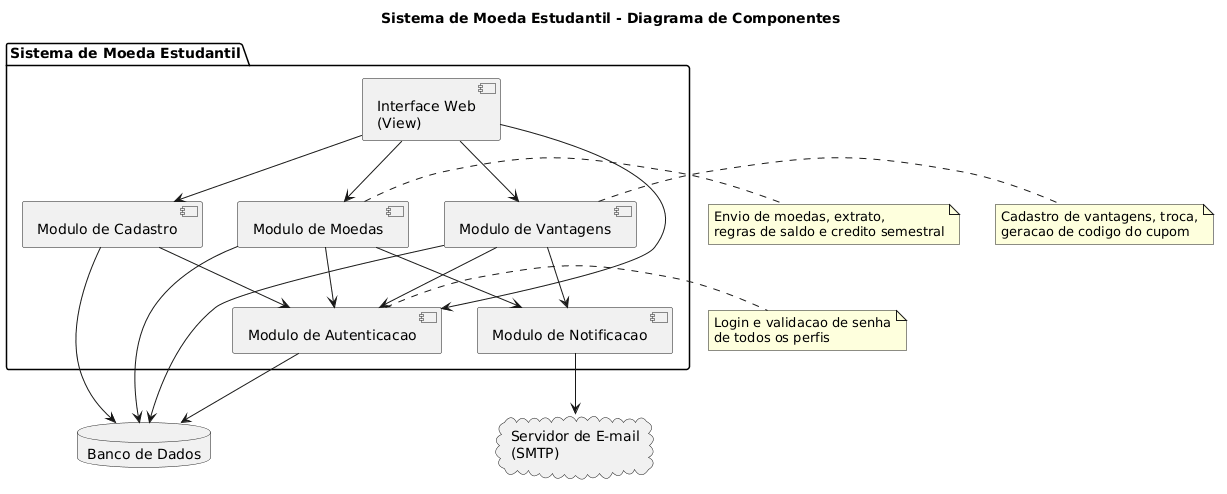

The diagram above was rendered by PlantUML. Its source (embedded in the PNG):
@startuml diagrama-de-componentes
title Sistema de Moeda Estudantil - Diagrama de Componentes
skinparam shadowing false
skinparam componentStyle uml2

package "Sistema de Moeda Estudantil" {
  [Interface Web\n(View)] as UI
  [Modulo de Autenticacao] as Auth
  [Modulo de Cadastro] as Cadastro
  [Modulo de Moedas] as Moedas
  [Modulo de Vantagens] as Vantagens
  [Modulo de Notificacao] as Notif
}

database "Banco de Dados" as DB
cloud "Servidor de E-mail\n(SMTP)" as SMTP

UI --> Auth
UI --> Cadastro
UI --> Moedas
UI --> Vantagens

Cadastro --> Auth
Moedas --> Auth
Vantagens --> Auth

Moedas --> Notif
Vantagens --> Notif

Auth --> DB
Cadastro --> DB
Moedas --> DB
Vantagens --> DB

Notif --> SMTP

note right of Auth
  Login e validacao de senha
  de todos os perfis
end note
note right of Moedas
  Envio de moedas, extrato,
  regras de saldo e credito semestral
end note
note right of Vantagens
  Cadastro de vantagens, troca,
  geracao de codigo do cupom
end note
@enduml